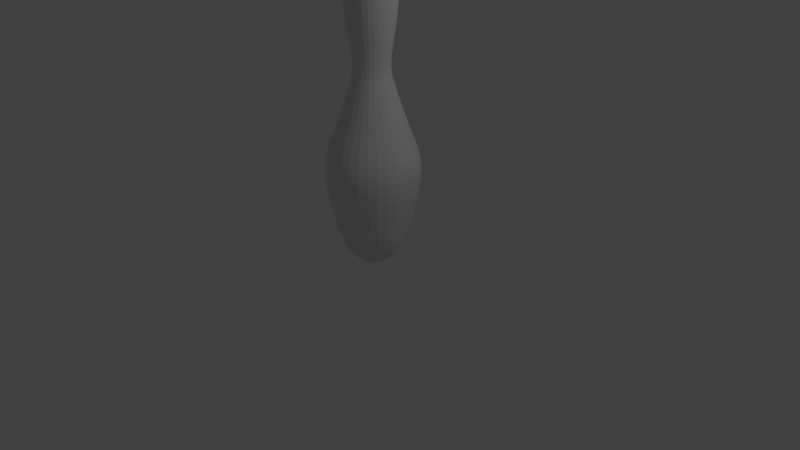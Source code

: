 # Source: Pin_Mesh.blend  (saved by Blender 2.79.0; exported with 4.5.12 LTS)
import bpy
from mathutils import Matrix  # noqa: F401  (used for matrix-valued properties, if any)

bpy.ops.wm.read_factory_settings(use_empty=True)
scene = bpy.context.scene
scene.name = 'Scene'

# ---- collections
col_collection_1 = bpy.data.collections.new('Collection 1'); scene.collection.children.link(col_collection_1)

# ---- world
world_world = bpy.data.worlds.new('World'); scene.world = world_world
world_world.color = (0.05088, 0.05088, 0.05088)
world_world.use_sun_shadow = False
world_world.sun_shadow_jitter_overblur = 0.0
world_world.cycles.sampling_method = 'MANUAL'

# ---- cameras
cam_camera = bpy.data.cameras.new('Camera')
cam_camera.clip_end = 100.0
cam_camera.lens = 35.0
cam_camera.sensor_width = 32.0
cam_camera.sensor_height = 18.0
cam_camera.ortho_scale = 7.314
cam_camera.dof.focus_distance = 0.0
cam_camera.dof.aperture_fstop = 128.0

# ---- lights
light_lamp = bpy.data.lights.new('Lamp', 'POINT')
light_lamp.transmission_factor = 0.0
light_lamp.cutoff_distance = 30.0
light_lamp.energy = 100.0
light_lamp.shadow_buffer_clip_start = 1.001
light_lamp.shadow_soft_size = 0.1
light_lamp.shadow_maximum_resolution = 0.006
light_lamp.use_absolute_resolution = True

# ---- meshes
me_cubeziercurve_004 = bpy.data.meshes.new('CUBezierCurve.004')
me_cubeziercurve_004.from_pydata([(9.686e-08, 2.143, -3.874e-07), (0.2198, 2.059, -3.576e-07), (0.2781, 1.963, -3.278e-07), (0.3092, 1.841, -3.278e-07), (0.3187, 1.699, -2.98e-07), (0.3118, 1.544, -2.682e-07), (0.2942, 1.383, -2.682e-07), (0.2712, 1.222, -2.384e-07), (0.2482, 1.069, -2.086e-07), (0.2307, 0.9302, -2.086e-07), (0.2241, 0.8123, -1.788e-07), (0.2339, 0.7221, -1.788e-07), (0.3024, 0.4827, -1.788e-07), (0.3665, 0.2862, -1.788e-07), (0.4248, 0.1246, -1.49e-07), (0.4762, -0.01011, -1.49e-07), (0.5193, -0.1259, -1.49e-07), (0.5529, -0.2308, -1.49e-07), (0.5758, -0.3328, -1.49e-07), (0.5867, -0.44, -1.49e-07), (0.5845, -0.5603, -1.192e-07), (0.5678, -0.7017, -1.192e-07), (0.5354, -0.8723, -1.192e-07), (0.486, -1.08, -1.192e-07), (0.4459, -1.225, -8.941e-08), (0.4061, -1.343, -8.941e-08), (0.3666, -1.438, -5.96e-08), (0.3271, -1.512, -2.98e-08), (0.2876, -1.567, 2.98e-08), (0.2479, -1.606, 5.96e-08), (0.208, -1.633, 8.941e-08), (9.686e-08, -1.657, 2.384e-07), (0.1261, 2.121, 0.0268), (0.215, 2.059, 0.04569), (0.272, 1.963, 0.05781), (0.3025, 1.841, 0.06429), (0.3117, 1.699, 0.06625), (0.305, 1.544, 0.06484), (0.2878, 1.383, 0.06117), (0.2652, 1.222, 0.05638), (0.2427, 1.069, 0.05159), (0.2256, 0.9302, 0.04796), (0.2192, 0.8123, 0.04659), (0.2288, 0.7221, 0.04862), (0.2958, 0.4827, 0.06288), (0.3585, 0.2862, 0.0762), (0.4155, 0.1246, 0.08832), (0.4657, -0.01011, 0.099), (0.5079, -0.1259, 0.108), (0.5408, -0.2308, 0.115), (0.5632, -0.3328, 0.1197), (0.5739, -0.44, 0.122), (0.5717, -0.5603, 0.1215), (0.5554, -0.7017, 0.118), (0.5237, -0.8723, 0.1113), (0.4754, -1.08, 0.1011), (0.4362, -1.225, 0.09271), (0.3973, -1.343, 0.08444), (0.3586, -1.438, 0.07621), (0.3199, -1.512, 0.06801), (0.2813, -1.567, 0.05979), (0.2425, -1.606, 0.05155), (0.2035, -1.633, 0.04325), (0.164, -1.648, 0.03487), (0.1241, -1.656, 0.02638), (0.08352, -1.658, 0.01775), (0.2008, 2.059, 0.08939), (0.254, 1.963, 0.1131), (0.2825, 1.841, 0.1258), (0.2911, 1.699, 0.1296), (0.2849, 1.544, 0.1268), (0.2688, 1.383, 0.1197), (0.2477, 1.222, 0.1103), (0.2267, 1.069, 0.1009), (0.2107, 0.9302, 0.09382), (0.2047, 0.8123, 0.09114), (0.2136, 0.7221, 0.09512), (0.2763, 0.4827, 0.123), (0.3348, 0.2862, 0.1491), (0.3881, 0.1246, 0.1728), (0.435, -0.01011, 0.1937), (0.4744, -0.1259, 0.2112), (0.5051, -0.2308, 0.2249), (0.526, -0.3328, 0.2342), (0.536, -0.44, 0.2387), (0.534, -0.5603, 0.2377), (0.5187, -0.7017, 0.2309), (0.4891, -0.8723, 0.2178), (0.444, -1.08, 0.1977), (0.4074, -1.225, 0.1814), (0.371, -1.343, 0.1652), (0.3349, -1.438, 0.1491), (0.2988, -1.512, 0.133), (0.2627, -1.567, 0.117), (0.2265, -1.606, 0.1008), (0.19, -1.633, 0.08461), (0.1043, 2.121, 0.07576), (0.1778, 2.059, 0.1292), (0.225, 1.963, 0.1634), (0.2502, 1.841, 0.1818), (0.2578, 1.699, 0.1873), (0.2523, 1.544, 0.1833), (0.238, 1.383, 0.1729), (0.2194, 1.222, 0.1594), (0.2008, 1.069, 0.1459), (0.1866, 0.9302, 0.1356), (0.1813, 0.8123, 0.1317), (0.1892, 0.7221, 0.1375), (0.2447, 0.4827, 0.1778), (0.2965, 0.2862, 0.2154), (0.3437, 0.1246, 0.2497), (0.3852, -0.01011, 0.2799), (0.4201, -0.1259, 0.3052), (0.4473, -0.2308, 0.325), (0.4658, -0.3328, 0.3384), (0.4747, -0.44, 0.3449), (0.4729, -0.5603, 0.3436), (0.4593, -0.7017, 0.3337), (0.4331, -0.8723, 0.3147), (0.3932, -1.08, 0.2857), (0.3608, -1.225, 0.2621), (0.3286, -1.343, 0.2387), (0.2966, -1.438, 0.2155), (0.2646, -1.512, 0.1923), (0.2327, -1.567, 0.169), (0.2006, -1.606, 0.1457), (0.1683, -1.633, 0.1223), (0.1357, -1.648, 0.09857), (0.1026, -1.656, 0.07457), (0.1471, 2.059, 0.1633), (0.1861, 1.963, 0.2066), (0.2069, 1.841, 0.2298), (0.2132, 1.699, 0.2368), (0.2087, 1.544, 0.2317), (0.1969, 1.383, 0.2186), (0.1814, 1.222, 0.2015), (0.1661, 1.069, 0.1844), (0.1543, 0.9302, 0.1714), (0.1499, 0.8123, 0.1665), (0.1565, 0.7221, 0.1738), (0.2024, 0.4827, 0.2247), (0.2452, 0.2862, 0.2724), (0.2843, 0.1246, 0.3157), (0.3186, -0.01011, 0.3539), (0.3475, -0.1259, 0.3859), (0.37, -0.2308, 0.4109), (0.3853, -0.3328, 0.4279), (0.3926, -0.44, 0.436), (0.3911, -0.5603, 0.4344), (0.3799, -0.7017, 0.4219), (0.3582, -0.8723, 0.3979), (0.3252, -1.08, 0.3612), (0.2984, -1.225, 0.3314), (0.2718, -1.343, 0.3018), (0.2453, -1.438, 0.2724), (0.2189, -1.512, 0.2431), (0.1924, -1.567, 0.2137), (0.1659, -1.606, 0.1843), (0.1392, -1.633, 0.1546), (0.05713, -1.658, 0.06345), (0.02886, -1.657, 0.03206), (0.06445, 2.121, 0.1116), (0.1099, 2.059, 0.1903), (0.139, 1.963, 0.2408), (0.1546, 1.841, 0.2678), (0.1593, 1.699, 0.276), (0.1559, 1.544, 0.2701), (0.1471, 1.383, 0.2548), (0.1356, 1.222, 0.2348), (0.1241, 1.069, 0.2149), (0.1153, 0.9302, 0.1998), (0.112, 0.8123, 0.1941), (0.1169, 0.7221, 0.2025), (0.1512, 0.4827, 0.2619), (0.1832, 0.2862, 0.3174), (0.2124, 0.1246, 0.3679), (0.2381, -0.01011, 0.4124), (0.2596, -0.1259, 0.4497), (0.2764, -0.2308, 0.4788), (0.2879, -0.3328, 0.4987), (0.2934, -0.44, 0.5081), (0.2922, -0.5603, 0.5062), (0.2839, -0.7017, 0.4917), (0.2677, -0.8723, 0.4637), (0.243, -1.08, 0.4209), (0.223, -1.225, 0.3862), (0.2031, -1.343, 0.3517), (0.1833, -1.438, 0.3175), (0.1635, -1.512, 0.2833), (0.1438, -1.567, 0.2491), (0.124, -1.606, 0.2147), (0.104, -1.633, 0.1802), (0.08385, -1.648, 0.1452), (0.06343, -1.656, 0.1099), (0.06791, 2.059, 0.209), (0.08593, 1.963, 0.2645), (0.09555, 1.841, 0.2941), (0.09847, 1.699, 0.3031), (0.09636, 1.544, 0.2966), (0.09091, 1.383, 0.2798), (0.08379, 1.222, 0.2579), (0.07669, 1.069, 0.236), (0.07128, 0.9302, 0.2194), (0.06924, 0.8123, 0.2131), (0.07227, 0.7221, 0.2224), (0.09346, 0.4827, 0.2876), (0.1133, 0.2862, 0.3486), (0.1313, 0.1246, 0.404), (0.1471, -0.01011, 0.4529), (0.1605, -0.1259, 0.4938), (0.1709, -0.2308, 0.5258), (0.1779, -0.3328, 0.5476), (0.1813, -0.44, 0.558), (0.1806, -0.5603, 0.5559), (0.1755, -0.7017, 0.54), (0.1654, -0.8723, 0.5092), (0.1502, -1.08, 0.4623), (0.1378, -1.225, 0.4241), (0.1255, -1.343, 0.3863), (0.1133, -1.438, 0.3486), (0.1011, -1.512, 0.3111), (0.08887, -1.567, 0.2735), (0.07662, -1.606, 0.2358), (0.06428, -1.633, 0.1978), (0.01347, 2.121, 0.1282), (0.02297, 2.059, 0.2186), (0.02907, 1.963, 0.2765), (0.03232, 1.841, 0.3075), (0.03331, 1.699, 0.3169), (0.0326, 1.544, 0.3101), (0.03075, 1.383, 0.2926), (0.02834, 1.222, 0.2697), (0.02594, 1.069, 0.2468), (0.02411, 0.9302, 0.2294), (0.02342, 0.8123, 0.2228), (0.02445, 0.7221, 0.2326), (0.03161, 0.4827, 0.3008), (0.03831, 0.2862, 0.3645), (0.04441, 0.1246, 0.4225), (0.04977, -0.01011, 0.4735), (0.05428, -0.1259, 0.5164), (0.05779, -0.2308, 0.5499), (0.06019, -0.3328, 0.5726), (0.06133, -0.44, 0.5835), (0.0611, -0.5603, 0.5813), (0.05935, -0.7017, 0.5647), (0.05596, -0.8723, 0.5324), (0.05081, -1.08, 0.4834), (0.04661, -1.225, 0.4435), (0.04245, -1.343, 0.4039), (0.03832, -1.438, 0.3646), (0.03419, -1.512, 0.3253), (0.03006, -1.567, 0.286), (0.02592, -1.606, 0.2466), (0.02174, -1.633, 0.2069), (0.01753, -1.648, 0.1668), (0.01326, -1.656, 0.1262), (0.008925, -1.658, 0.08491), (-0.02297, 2.059, 0.2186), (-0.02907, 1.963, 0.2765), (-0.03232, 1.841, 0.3075), (-0.03331, 1.699, 0.3169), (-0.0326, 1.544, 0.3101), (-0.03075, 1.383, 0.2926), (-0.02834, 1.222, 0.2697), (-0.02594, 1.069, 0.2468), (-0.02411, 0.9302, 0.2294), (-0.02342, 0.8123, 0.2228), (-0.02445, 0.7221, 0.2326), (-0.03161, 0.4827, 0.3008), (-0.03831, 0.2862, 0.3645), (-0.04441, 0.1246, 0.4225), (-0.04977, -0.01011, 0.4735), (-0.05428, -0.1259, 0.5164), (-0.05779, -0.2308, 0.5499), (-0.06019, -0.3328, 0.5726), (-0.06133, -0.44, 0.5835), (-0.0611, -0.5603, 0.5813), (-0.05935, -0.7017, 0.5647), (-0.05596, -0.8723, 0.5324), (-0.05081, -1.08, 0.4834), (-0.04661, -1.225, 0.4435), (-0.04245, -1.343, 0.4039), (-0.03832, -1.438, 0.3646), (-0.03419, -1.512, 0.3253), (-0.03006, -1.567, 0.286), (-0.02592, -1.606, 0.2466), (-0.02174, -1.633, 0.2069), (-0.03983, 2.121, 0.1226), (-0.06791, 2.059, 0.209), (-0.08593, 1.963, 0.2645), (-0.09555, 1.841, 0.2941), (-0.09847, 1.699, 0.3031), (-0.09636, 1.544, 0.2966), (-0.09091, 1.383, 0.2798), (-0.08379, 1.222, 0.2579), (-0.07669, 1.069, 0.236), (-0.07128, 0.9302, 0.2194), (-0.06924, 0.8123, 0.2131), (-0.07227, 0.7221, 0.2224), (-0.09346, 0.4827, 0.2876), (-0.1133, 0.2862, 0.3486), (-0.1313, 0.1246, 0.404), (-0.1471, -0.01011, 0.4529), (-0.1605, -0.1259, 0.4938), (-0.1709, -0.2308, 0.5258), (-0.1779, -0.3328, 0.5476), (-0.1813, -0.44, 0.558), (-0.1806, -0.5603, 0.5559), (-0.1755, -0.7017, 0.54), (-0.1654, -0.8723, 0.5092), (-0.1502, -1.08, 0.4623), (-0.1378, -1.225, 0.4241), (-0.1255, -1.343, 0.3863), (-0.1133, -1.438, 0.3486), (-0.1011, -1.512, 0.3111), (-0.08887, -1.567, 0.2735), (-0.07662, -1.606, 0.2358), (-0.06428, -1.633, 0.1978), (-0.05182, -1.648, 0.1595), (-0.0392, -1.656, 0.1207), (-0.01333, -1.657, 0.04102), (-0.1099, 2.059, 0.1903), (-0.139, 1.963, 0.2408), (-0.1546, 1.841, 0.2678), (-0.1593, 1.699, 0.276), (-0.1559, 1.544, 0.2701), (-0.1471, 1.383, 0.2548), (-0.1356, 1.222, 0.2348), (-0.1241, 1.069, 0.2149), (-0.1153, 0.9302, 0.1998), (-0.112, 0.8123, 0.1941), (-0.1169, 0.7221, 0.2025), (-0.1512, 0.4827, 0.2619), (-0.1832, 0.2862, 0.3174), (-0.2124, 0.1246, 0.3679), (-0.2381, -0.01011, 0.4124), (-0.2596, -0.1259, 0.4497), (-0.2764, -0.2308, 0.4788), (-0.2879, -0.3328, 0.4987), (-0.2934, -0.44, 0.5081), (-0.2922, -0.5603, 0.5062), (-0.2839, -0.7017, 0.4917), (-0.2677, -0.8723, 0.4637), (-0.243, -1.08, 0.4209), (-0.223, -1.225, 0.3862), (-0.2031, -1.343, 0.3517), (-0.1833, -1.438, 0.3175), (-0.1635, -1.512, 0.2833), (-0.1438, -1.567, 0.2491), (-0.124, -1.606, 0.2147), (-0.104, -1.633, 0.1802), (-0.04269, -1.658, 0.07394), (-0.08625, 2.121, 0.09579), (-0.1471, 2.059, 0.1633), (-0.1861, 1.963, 0.2066), (-0.2069, 1.841, 0.2298), (-0.2132, 1.699, 0.2368), (-0.2087, 1.544, 0.2317), (-0.1969, 1.383, 0.2186), (-0.1814, 1.222, 0.2015), (-0.1661, 1.069, 0.1844), (-0.1543, 0.9302, 0.1714), (-0.1499, 0.8123, 0.1665), (-0.1565, 0.7221, 0.1738), (-0.2024, 0.4827, 0.2247), (-0.2452, 0.2862, 0.2724), (-0.2843, 0.1246, 0.3157), (-0.3186, -0.01011, 0.3539), (-0.3475, -0.1259, 0.3859), (-0.37, -0.2308, 0.4109), (-0.3853, -0.3328, 0.4279), (-0.3926, -0.44, 0.436), (-0.3911, -0.5603, 0.4344), (-0.3799, -0.7017, 0.4219), (-0.3582, -0.8723, 0.3979), (-0.3252, -1.08, 0.3612), (-0.2984, -1.225, 0.3314), (-0.2718, -1.343, 0.3018), (-0.2453, -1.438, 0.2724), (-0.2189, -1.512, 0.2431), (-0.1924, -1.567, 0.2137), (-0.1659, -1.606, 0.1843), (-0.1392, -1.633, 0.1546), (-0.1122, -1.648, 0.1246), (-0.08489, -1.656, 0.09428), (-0.1778, 2.059, 0.1292), (-0.225, 1.963, 0.1634), (-0.2502, 1.841, 0.1818), (-0.2578, 1.699, 0.1873), (-0.2523, 1.544, 0.1833), (-0.238, 1.383, 0.1729), (-0.2194, 1.222, 0.1594), (-0.2008, 1.069, 0.1459), (-0.1866, 0.9302, 0.1356), (-0.1813, 0.8123, 0.1317), (-0.1892, 0.7221, 0.1375), (-0.2447, 0.4827, 0.1778), (-0.2965, 0.2862, 0.2154), (-0.3437, 0.1246, 0.2497), (-0.3852, -0.01011, 0.2799), (-0.4201, -0.1259, 0.3052), (-0.4473, -0.2308, 0.325), (-0.4658, -0.3328, 0.3384), (-0.4747, -0.44, 0.3449), (-0.4729, -0.5603, 0.3436), (-0.4593, -0.7017, 0.3337), (-0.4331, -0.8723, 0.3147), (-0.3932, -1.08, 0.2857), (-0.3608, -1.225, 0.2621), (-0.3286, -1.343, 0.2387), (-0.2966, -1.438, 0.2155), (-0.2646, -1.512, 0.1923), (-0.2327, -1.567, 0.169), (-0.2006, -1.606, 0.1457), (-0.1683, -1.633, 0.1223), (-0.1178, 2.121, 0.05243), (-0.2008, 2.059, 0.08939), (-0.254, 1.963, 0.1131), (-0.2825, 1.841, 0.1258), (-0.2911, 1.699, 0.1296), (-0.2849, 1.544, 0.1268), (-0.2688, 1.383, 0.1197), (-0.2477, 1.222, 0.1103), (-0.2267, 1.069, 0.1009), (-0.2107, 0.9302, 0.09382), (-0.2047, 0.8123, 0.09114), (-0.2136, 0.7221, 0.09512), (-0.2763, 0.4827, 0.123), (-0.3348, 0.2862, 0.1491), (-0.3881, 0.1246, 0.1728), (-0.435, -0.01011, 0.1937), (-0.4744, -0.1259, 0.2112), (-0.5051, -0.2308, 0.2249), (-0.526, -0.3328, 0.2342), (-0.536, -0.44, 0.2387), (-0.534, -0.5603, 0.2377), (-0.5187, -0.7017, 0.2309), (-0.4891, -0.8723, 0.2178), (-0.444, -1.08, 0.1977), (-0.4074, -1.225, 0.1814), (-0.371, -1.343, 0.1652), (-0.3349, -1.438, 0.1491), (-0.2988, -1.512, 0.133), (-0.2627, -1.567, 0.117), (-0.2265, -1.606, 0.1008), (-0.19, -1.633, 0.08461), (-0.1532, -1.648, 0.06821), (-0.1159, -1.656, 0.0516), (-0.078, -1.658, 0.03473), (-0.215, 2.059, 0.04569), (-0.272, 1.963, 0.05781), (-0.3025, 1.841, 0.06429), (-0.3117, 1.699, 0.06625), (-0.305, 1.544, 0.06484), (-0.2878, 1.383, 0.06117), (-0.2652, 1.222, 0.05638), (-0.2427, 1.069, 0.05159), (-0.2256, 0.9302, 0.04796), (-0.2192, 0.8123, 0.04659), (-0.2288, 0.7221, 0.04862), (-0.2958, 0.4827, 0.06288), (-0.3585, 0.2862, 0.0762), (-0.4155, 0.1246, 0.08833), (-0.4657, -0.01011, 0.099), (-0.5079, -0.1259, 0.108), (-0.5408, -0.2308, 0.115), (-0.5632, -0.3328, 0.1197), (-0.5739, -0.44, 0.122), (-0.5717, -0.5603, 0.1215), (-0.5554, -0.7017, 0.118), (-0.5237, -0.8723, 0.1113), (-0.4754, -1.08, 0.1011), (-0.4362, -1.225, 0.09271), (-0.3973, -1.343, 0.08444), (-0.3586, -1.438, 0.07621), (-0.3199, -1.512, 0.06801), (-0.2813, -1.567, 0.05979), (-0.2425, -1.606, 0.05155), (-0.2035, -1.633, 0.04325), (-0.04219, -1.657, 0.008969), (-0.1289, 2.121, -4.172e-07), (-0.2198, 2.059, -3.576e-07), (-0.2781, 1.963, -3.576e-07), (-0.3092, 1.841, -4.172e-07), (-0.3187, 1.699, -3.576e-07), (-0.3118, 1.544, -4.47e-07), (-0.2942, 1.383, -2.98e-07), (-0.2712, 1.222, -2.384e-07), (-0.2482, 1.069, -2.086e-07), (-0.2307, 0.9302, -2.384e-07), (-0.2241, 0.8123, -2.086e-07), (-0.2339, 0.7221, -2.086e-07), (-0.3024, 0.4827, -5.96e-08), (-0.3665, 0.2862, -2.98e-08), (-0.4248, 0.1246, -2.98e-08), (-0.4762, -0.01011, 5.96e-08), (-0.5193, -0.1259, 5.96e-08), (-0.5529, -0.2308, 5.96e-08), (-0.5758, -0.3328, 2.384e-07), (-0.5867, -0.44, 2.98e-07), (-0.5845, -0.5603, 2.682e-07), (-0.5678, -0.7017, 2.98e-07), (-0.5354, -0.8723, 3.278e-07), (-0.486, -1.08, 3.874e-07), (-0.4459, -1.225, 3.874e-07), (-0.4061, -1.343, 3.874e-07), (-0.3666, -1.438, 4.47e-07), (-0.3271, -1.512, 3.874e-07), (-0.2876, -1.567, 4.172e-07), (-0.2479, -1.606, 3.874e-07), (-0.208, -1.633, 3.576e-07), (-0.1677, -1.648, 2.98e-07), (-0.1269, -1.656, 2.682e-07), (-0.215, 2.059, -0.04569), (-0.272, 1.963, -0.05781), (-0.3025, 1.841, -0.06429), (-0.3117, 1.699, -0.06625), (-0.305, 1.544, -0.06484), (-0.2878, 1.383, -0.06117), (-0.2652, 1.222, -0.05638), (-0.2427, 1.069, -0.0516), (-0.2256, 0.9302, -0.04796), (-0.2192, 0.8123, -0.04659), (-0.2288, 0.7221, -0.04862), (-0.2958, 0.4827, -0.06288), (-0.3585, 0.2862, -0.0762), (-0.4155, 0.1246, -0.08833), (-0.4658, -0.01011, -0.099), (-0.5079, -0.1259, -0.108), (-0.5408, -0.2308, -0.115), (-0.5632, -0.3328, -0.1197), (-0.5739, -0.44, -0.122), (-0.5717, -0.5603, -0.1215), (-0.5554, -0.7017, -0.118), (-0.5237, -0.8723, -0.1113), (-0.4754, -1.08, -0.1011), (-0.4362, -1.225, -0.09271), (-0.3973, -1.343, -0.08444), (-0.3586, -1.438, -0.07621), (-0.3199, -1.512, -0.06801), (-0.2813, -1.567, -0.05979), (-0.2425, -1.606, -0.05155), (-0.2035, -1.633, -0.04325), (-0.08352, -1.658, -0.01775), (-0.1178, 2.121, -0.05243), (-0.2008, 2.059, -0.08939), (-0.254, 1.963, -0.1131), (-0.2825, 1.841, -0.1258), (-0.2911, 1.699, -0.1296), (-0.2849, 1.544, -0.1268), (-0.2688, 1.383, -0.1197), (-0.2477, 1.222, -0.1103), (-0.2267, 1.069, -0.1009), (-0.2107, 0.9302, -0.09382), (-0.2047, 0.8123, -0.09114), (-0.2136, 0.7221, -0.09512), (-0.2763, 0.4827, -0.123), (-0.3348, 0.2862, -0.1491), (-0.3881, 0.1246, -0.1728), (-0.435, -0.01011, -0.1937), (-0.4744, -0.1259, -0.2112), (-0.5051, -0.2308, -0.2249), (-0.526, -0.3328, -0.2342), (-0.536, -0.44, -0.2387), (-0.534, -0.5603, -0.2377), (-0.5187, -0.7017, -0.2309), (-0.4891, -0.8723, -0.2178), (-0.444, -1.08, -0.1977), (-0.4074, -1.225, -0.1814), (-0.371, -1.343, -0.1652), (-0.3349, -1.438, -0.1491), (-0.2988, -1.512, -0.133), (-0.2627, -1.567, -0.117), (-0.2265, -1.606, -0.1008), (-0.19, -1.633, -0.08461), (-0.1532, -1.648, -0.06821), (-0.1159, -1.656, -0.0516), (-0.1778, 2.059, -0.1292), (-0.225, 1.963, -0.1634), (-0.2502, 1.841, -0.1818), (-0.2578, 1.699, -0.1873), (-0.2523, 1.544, -0.1833), (-0.238, 1.383, -0.1729), (-0.2194, 1.222, -0.1594), (-0.2008, 1.069, -0.1459), (-0.1866, 0.9302, -0.1356), (-0.1813, 0.8123, -0.1317), (-0.1892, 0.7221, -0.1375), (-0.2447, 0.4827, -0.1778), (-0.2965, 0.2862, -0.2154), (-0.3437, 0.1246, -0.2497), (-0.3852, -0.01011, -0.2799), (-0.4201, -0.1259, -0.3052), (-0.4473, -0.2308, -0.325), (-0.4658, -0.3328, -0.3384), (-0.4747, -0.44, -0.3449), (-0.4729, -0.5603, -0.3436), (-0.4593, -0.7017, -0.3337), (-0.4331, -0.8723, -0.3147), (-0.3932, -1.08, -0.2857), (-0.3608, -1.225, -0.2621), (-0.3286, -1.343, -0.2387), (-0.2966, -1.438, -0.2155), (-0.2646, -1.512, -0.1923), (-0.2327, -1.567, -0.169), (-0.2006, -1.606, -0.1457), (-0.1683, -1.633, -0.1223), (-0.08625, 2.121, -0.09579), (-0.1471, 2.059, -0.1633), (-0.1861, 1.963, -0.2066), (-0.2069, 1.841, -0.2298), (-0.2132, 1.699, -0.2368), (-0.2087, 1.544, -0.2317), (-0.1969, 1.383, -0.2186), (-0.1814, 1.222, -0.2015), (-0.1661, 1.069, -0.1844), (-0.1543, 0.9302, -0.1714), (-0.1499, 0.8123, -0.1665), (-0.1565, 0.7221, -0.1738), (-0.2024, 0.4827, -0.2247), (-0.2452, 0.2862, -0.2724), (-0.2843, 0.1246, -0.3157), (-0.3186, -0.01011, -0.3539), (-0.3475, -0.1259, -0.3859), (-0.37, -0.2308, -0.4109), (-0.3853, -0.3328, -0.4279), (-0.3926, -0.44, -0.436), (-0.3911, -0.5603, -0.4344), (-0.3799, -0.7017, -0.4219), (-0.3582, -0.8723, -0.3979), (-0.3252, -1.08, -0.3612), (-0.2984, -1.225, -0.3314), (-0.2718, -1.343, -0.3018), (-0.2453, -1.438, -0.2724), (-0.2189, -1.512, -0.2431), (-0.1924, -1.567, -0.2137), (-0.1659, -1.606, -0.1843), (-0.1392, -1.633, -0.1546), (-0.1122, -1.648, -0.1246), (-0.08489, -1.656, -0.09428), (-0.05713, -1.658, -0.06345), (-0.02886, -1.657, -0.03206), (-0.1099, 2.059, -0.1903), (-0.139, 1.963, -0.2408), (-0.1546, 1.841, -0.2678), (-0.1593, 1.699, -0.276), (-0.1559, 1.544, -0.2701), (-0.1471, 1.383, -0.2548), (-0.1356, 1.222, -0.2348), (-0.1241, 1.069, -0.2149), (-0.1153, 0.9302, -0.1998), (-0.112, 0.8123, -0.1941), (-0.1169, 0.7221, -0.2025), (-0.1512, 0.4827, -0.2619), (-0.1832, 0.2862, -0.3174), (-0.2124, 0.1246, -0.3679), (-0.2381, -0.01011, -0.4124), (-0.2596, -0.1259, -0.4497), (-0.2764, -0.2308, -0.4788), (-0.2879, -0.3328, -0.4987), (-0.2934, -0.44, -0.5081), (-0.2922, -0.5603, -0.5062), (-0.2839, -0.7017, -0.4917), (-0.2677, -0.8723, -0.4637), (-0.243, -1.08, -0.4209), (-0.223, -1.225, -0.3862), (-0.2031, -1.343, -0.3517), (-0.1833, -1.438, -0.3175), (-0.1635, -1.512, -0.2833), (-0.1438, -1.567, -0.2491), (-0.124, -1.606, -0.2147), (-0.104, -1.633, -0.1802), (-0.03983, 2.121, -0.1226), (-0.06791, 2.059, -0.209), (-0.08593, 1.963, -0.2645), (-0.09555, 1.841, -0.2941), (-0.09847, 1.699, -0.3031), (-0.09636, 1.544, -0.2966), (-0.09091, 1.383, -0.2798), (-0.08379, 1.222, -0.2579), (-0.07669, 1.069, -0.236), (-0.07128, 0.9302, -0.2194), (-0.06924, 0.8123, -0.2131), (-0.07227, 0.7221, -0.2224), (-0.09346, 0.4827, -0.2876), (-0.1133, 0.2862, -0.3486), (-0.1313, 0.1246, -0.404), (-0.1471, -0.01011, -0.4529), (-0.1605, -0.1259, -0.4938), (-0.1709, -0.2308, -0.5258), (-0.1779, -0.3328, -0.5476), (-0.1813, -0.44, -0.558), (-0.1806, -0.5603, -0.5559), (-0.1755, -0.7017, -0.54), (-0.1654, -0.8723, -0.5092), (-0.1502, -1.08, -0.4623), (-0.1378, -1.225, -0.4241), (-0.1255, -1.343, -0.3863), (-0.1133, -1.438, -0.3486), (-0.1011, -1.512, -0.3111), (-0.08887, -1.567, -0.2735), (-0.07662, -1.606, -0.2358), (-0.06428, -1.633, -0.1978), (-0.05182, -1.648, -0.1595), (-0.0392, -1.656, -0.1207), (-0.02297, 2.059, -0.2186), (-0.02907, 1.963, -0.2765), (-0.03232, 1.841, -0.3075), (-0.03331, 1.699, -0.3169), (-0.0326, 1.544, -0.3101), (-0.03075, 1.383, -0.2926), (-0.02834, 1.222, -0.2697), (-0.02594, 1.069, -0.2468), (-0.02411, 0.9302, -0.2294), (-0.02342, 0.8123, -0.2228), (-0.02445, 0.7221, -0.2326), (-0.03161, 0.4827, -0.3008), (-0.03831, 0.2862, -0.3645), (-0.04441, 0.1246, -0.4225), (-0.04977, -0.01011, -0.4735), (-0.05428, -0.1259, -0.5164), (-0.05779, -0.2308, -0.5499), (-0.06019, -0.3328, -0.5726), (-0.06133, -0.44, -0.5835), (-0.0611, -0.5603, -0.5813), (-0.05935, -0.7017, -0.5647), (-0.05596, -0.8723, -0.5324), (-0.05081, -1.08, -0.4834), (-0.04661, -1.225, -0.4435), (-0.04245, -1.343, -0.4039), (-0.03832, -1.438, -0.3646), (-0.03419, -1.512, -0.3253), (-0.03006, -1.567, -0.286), (-0.02592, -1.606, -0.2466), (-0.02174, -1.633, -0.2069), (-0.008925, -1.658, -0.08491), (0.01347, 2.121, -0.1282), (0.02297, 2.059, -0.2186), (0.02907, 1.963, -0.2765), (0.03232, 1.841, -0.3075), (0.03331, 1.699, -0.3169), (0.0326, 1.544, -0.3101), (0.03075, 1.383, -0.2926), (0.02834, 1.222, -0.2697), (0.02594, 1.069, -0.2468), (0.02411, 0.9302, -0.2294), (0.02342, 0.8123, -0.2228), (0.02445, 0.7221, -0.2326), (0.03161, 0.4827, -0.3008), (0.03831, 0.2862, -0.3645), (0.04441, 0.1246, -0.4225), (0.04977, -0.01011, -0.4735), (0.05428, -0.1259, -0.5164), (0.05779, -0.2308, -0.5499), (0.06019, -0.3328, -0.5726), (0.06133, -0.44, -0.5835), (0.0611, -0.5603, -0.5813), (0.05935, -0.7017, -0.5647), (0.05596, -0.8723, -0.5324), (0.05081, -1.08, -0.4834), (0.04661, -1.225, -0.4435), (0.04245, -1.343, -0.4039), (0.03832, -1.438, -0.3646), (0.03419, -1.512, -0.3253), (0.03006, -1.567, -0.286), (0.02592, -1.606, -0.2466), (0.02174, -1.633, -0.2069), (0.01753, -1.648, -0.1668), (0.01326, -1.656, -0.1262), (0.06791, 2.059, -0.209), (0.08593, 1.963, -0.2645), (0.09555, 1.841, -0.2941), (0.09847, 1.699, -0.3031), (0.09636, 1.544, -0.2966), (0.09091, 1.383, -0.2798), (0.08379, 1.222, -0.2579), (0.07669, 1.069, -0.236), (0.07128, 0.9302, -0.2194), (0.06924, 0.8123, -0.2131), (0.07227, 0.7221, -0.2224), (0.09346, 0.4827, -0.2876), (0.1133, 0.2862, -0.3486), (0.1313, 0.1246, -0.404), (0.1471, -0.01011, -0.4529), (0.1605, -0.1259, -0.4938), (0.1709, -0.2308, -0.5258), (0.1779, -0.3328, -0.5476), (0.1813, -0.44, -0.558), (0.1806, -0.5603, -0.5559), (0.1755, -0.7017, -0.54), (0.1654, -0.8723, -0.5092), (0.1502, -1.08, -0.4623), (0.1378, -1.225, -0.4241), (0.1255, -1.343, -0.3863), (0.1133, -1.438, -0.3486), (0.1011, -1.512, -0.3111), (0.08887, -1.567, -0.2735), (0.07662, -1.606, -0.2358), (0.06428, -1.633, -0.1978), (0.01333, -1.657, -0.04102), (0.06445, 2.121, -0.1116), (0.1099, 2.059, -0.1903), (0.139, 1.963, -0.2408), (0.1546, 1.841, -0.2678), (0.1593, 1.699, -0.276), (0.1559, 1.544, -0.2701), (0.1471, 1.383, -0.2548), (0.1356, 1.222, -0.2348), (0.1241, 1.069, -0.2149), (0.1153, 0.9302, -0.1998), (0.112, 0.8123, -0.1941), (0.1169, 0.7221, -0.2025), (0.1512, 0.4827, -0.2619), (0.1832, 0.2862, -0.3174), (0.2124, 0.1246, -0.3679), (0.2381, -0.01011, -0.4124), (0.2596, -0.1259, -0.4497), (0.2764, -0.2308, -0.4788), (0.2879, -0.3328, -0.4987), (0.2934, -0.44, -0.5081), (0.2922, -0.5603, -0.5062), (0.2839, -0.7017, -0.4917), (0.2677, -0.8723, -0.4637), (0.243, -1.08, -0.4209), (0.223, -1.225, -0.3862), (0.2031, -1.343, -0.3517), (0.1833, -1.438, -0.3175), (0.1635, -1.512, -0.2833), (0.1438, -1.567, -0.2491), (0.124, -1.606, -0.2147), (0.104, -1.633, -0.1802), (0.08385, -1.648, -0.1452), (0.06343, -1.656, -0.1099), (0.04269, -1.658, -0.07394), (0.1471, 2.059, -0.1633), (0.1861, 1.963, -0.2066), (0.2069, 1.841, -0.2298), (0.2132, 1.699, -0.2368), (0.2087, 1.544, -0.2317), (0.1969, 1.383, -0.2186), (0.1814, 1.222, -0.2015), (0.1661, 1.069, -0.1844), (0.1543, 0.9302, -0.1714), (0.1499, 0.8123, -0.1665), (0.1565, 0.7221, -0.1738), (0.2024, 0.4827, -0.2247), (0.2452, 0.2862, -0.2724), (0.2843, 0.1246, -0.3157), (0.3186, -0.01011, -0.3539), (0.3475, -0.1259, -0.3859), (0.37, -0.2308, -0.4109), (0.3853, -0.3328, -0.4279), (0.3926, -0.44, -0.436), (0.3911, -0.5603, -0.4344), (0.3799, -0.7017, -0.4219), (0.3582, -0.8723, -0.3979), (0.3252, -1.08, -0.3612), (0.2984, -1.225, -0.3314), (0.2718, -1.343, -0.3018), (0.2453, -1.438, -0.2724), (0.2189, -1.512, -0.2431), (0.1924, -1.567, -0.2137), (0.1659, -1.606, -0.1843), (0.1392, -1.633, -0.1546), (0.1043, 2.121, -0.07577), (0.1778, 2.059, -0.1292), (0.225, 1.963, -0.1634), (0.2502, 1.841, -0.1818), (0.2578, 1.699, -0.1873), (0.2523, 1.544, -0.1833), (0.238, 1.383, -0.1729), (0.2194, 1.222, -0.1594), (0.2008, 1.069, -0.1459), (0.1866, 0.9302, -0.1356), (0.1813, 0.8123, -0.1317), (0.1892, 0.7221, -0.1375), (0.2447, 0.4827, -0.1778), (0.2965, 0.2862, -0.2154), (0.3437, 0.1246, -0.2497), (0.3852, -0.01011, -0.2799), (0.4201, -0.1259, -0.3052), (0.4473, -0.2308, -0.325), (0.4658, -0.3328, -0.3384), (0.4747, -0.44, -0.3449), (0.4729, -0.5603, -0.3436), (0.4593, -0.7017, -0.3337), (0.4331, -0.8723, -0.3147), (0.3932, -1.08, -0.2857), (0.3608, -1.225, -0.2621), (0.3286, -1.343, -0.2387), (0.2966, -1.438, -0.2155), (0.2646, -1.512, -0.1923), (0.2327, -1.567, -0.169), (0.2006, -1.606, -0.1457), (0.1683, -1.633, -0.1223), (0.1357, -1.648, -0.09857), (0.1026, -1.656, -0.07457), (0.2008, 2.059, -0.08939), (0.254, 1.963, -0.1131), (0.2825, 1.841, -0.1258), (0.2911, 1.699, -0.1296), (0.2849, 1.544, -0.1268), (0.2688, 1.383, -0.1197), (0.2477, 1.222, -0.1103), (0.2267, 1.069, -0.1009), (0.2107, 0.9302, -0.09382), (0.2047, 0.8123, -0.09114), (0.2136, 0.7221, -0.09512), (0.2763, 0.4827, -0.123), (0.3348, 0.2862, -0.1491), (0.3881, 0.1246, -0.1728), (0.435, -0.01011, -0.1937), (0.4744, -0.1259, -0.2112), (0.5051, -0.2308, -0.2249), (0.526, -0.3328, -0.2342), (0.536, -0.44, -0.2387), (0.534, -0.5603, -0.2377), (0.5187, -0.7017, -0.2309), (0.4891, -0.8723, -0.2178), (0.444, -1.08, -0.1977), (0.4074, -1.225, -0.1814), (0.371, -1.343, -0.1652), (0.3349, -1.438, -0.1491), (0.2988, -1.512, -0.133), (0.2627, -1.567, -0.117), (0.2265, -1.606, -0.1008), (0.19, -1.633, -0.08461), (0.078, -1.658, -0.03473), (0.1261, 2.121, -0.0268), (0.215, 2.059, -0.04569), (0.272, 1.963, -0.05781), (0.3025, 1.841, -0.06429), (0.3117, 1.699, -0.06625), (0.305, 1.544, -0.06484), (0.2878, 1.383, -0.06117), (0.2652, 1.222, -0.05638), (0.2427, 1.069, -0.0516), (0.2256, 0.9302, -0.04796), (0.2192, 0.8123, -0.04659), (0.2288, 0.7221, -0.04862), (0.2958, 0.4827, -0.06288), (0.3585, 0.2862, -0.0762), (0.4155, 0.1246, -0.08833), (0.4658, -0.01011, -0.099), (0.5079, -0.1259, -0.108), (0.5408, -0.2308, -0.115), (0.5632, -0.3328, -0.1197), (0.5739, -0.44, -0.122), (0.5717, -0.5603, -0.1215), (0.5554, -0.7017, -0.118), (0.5237, -0.8723, -0.1113), (0.4754, -1.08, -0.1011), (0.4362, -1.225, -0.09271), (0.3973, -1.343, -0.08444), (0.3586, -1.438, -0.07621), (0.3199, -1.512, -0.06801), (0.2813, -1.567, -0.05979), (0.2425, -1.606, -0.05155), (0.2035, -1.633, -0.04325), (0.164, -1.648, -0.03487), (0.1241, -1.656, -0.02638), (0.04219, -1.657, -0.008968)], [], [(19, 51, 52, 20), (6, 38, 39, 7), (928, 65, 962), (20, 52, 53, 21), (7, 39, 40, 8), (21, 53, 54, 22), (8, 40, 41, 9), (22, 54, 55, 23), (9, 41, 42, 10), (23, 55, 56, 24), (10, 42, 43, 11), (24, 56, 57, 25), (11, 43, 44, 12), (25, 57, 58, 26), (12, 44, 45, 13), (0, 32, 929), (26, 58, 59, 27), (13, 45, 46, 14), (929, 32, 33, 1), (27, 59, 60, 28), (14, 46, 47, 15), (1, 33, 34, 2), (28, 60, 61, 29), (15, 47, 48, 16), (2, 34, 35, 3), (29, 61, 62, 30), (16, 48, 49, 17), (3, 35, 36, 4), (30, 62, 63, 960), (17, 49, 50, 18), (4, 36, 37, 5), (960, 63, 64, 961), (18, 50, 51, 19), (5, 37, 38, 6), (961, 64, 65, 928), (42, 75, 76, 43), (56, 89, 90, 57), (43, 76, 77, 44), (57, 90, 91, 58), (44, 77, 78, 45), (58, 91, 92, 59), (45, 78, 79, 46), (32, 66, 33), (59, 92, 93, 60), (46, 79, 80, 47), (33, 66, 67, 34), (60, 93, 94, 61), (47, 80, 81, 48), (34, 67, 68, 35), (61, 94, 95, 62), (48, 81, 82, 49), (35, 68, 69, 36), (62, 95, 63), (49, 82, 83, 50), (36, 69, 70, 37), (50, 83, 84, 51), (37, 70, 71, 38), (51, 84, 85, 52), (38, 71, 72, 39), (52, 85, 86, 53), (39, 72, 73, 40), (53, 86, 87, 54), (40, 73, 74, 41), (54, 87, 88, 55), (41, 74, 75, 42), (55, 88, 89, 56), (69, 100, 101, 70), (63, 127, 128, 64), (83, 114, 115, 84), (70, 101, 102, 71), (64, 128, 65), (84, 115, 116, 85), (71, 102, 103, 72), (85, 116, 117, 86), (72, 103, 104, 73), (86, 117, 118, 87), (73, 104, 105, 74), (87, 118, 119, 88), (74, 105, 106, 75), (88, 119, 120, 89), (75, 106, 107, 76), (89, 120, 121, 90), (76, 107, 108, 77), (90, 121, 122, 91), (77, 108, 109, 78), (0, 96, 32), (91, 122, 123, 92), (78, 109, 110, 79), (32, 96, 97, 66), (92, 123, 124, 93), (79, 110, 111, 80), (66, 97, 98, 67), (93, 124, 125, 94), (80, 111, 112, 81), (67, 98, 99, 68), (94, 125, 126, 95), (81, 112, 113, 82), (68, 99, 100, 69), (95, 126, 127, 63), (82, 113, 114, 83), (121, 153, 154, 122), (108, 140, 141, 109), (0, 161, 96), (122, 154, 155, 123), (109, 141, 142, 110), (96, 161, 129, 97), (123, 155, 156, 124), (110, 142, 143, 111), (97, 129, 130, 98), (124, 156, 157, 125), (111, 143, 144, 112), (98, 130, 131, 99), (125, 157, 158, 126), (112, 144, 145, 113), (99, 131, 132, 100), (126, 158, 192, 127), (113, 145, 146, 114), (100, 132, 133, 101), (127, 192, 193, 128), (114, 146, 147, 115), (101, 133, 134, 102), (128, 193, 159, 65), (115, 147, 148, 116), (102, 134, 135, 103), (65, 159, 160, 962), (116, 148, 149, 117), (103, 135, 136, 104), (962, 160, 31), (117, 149, 150, 118), (104, 136, 137, 105), (118, 150, 151, 119), (105, 137, 138, 106), (119, 151, 152, 120), (106, 138, 139, 107), (120, 152, 153, 121), (107, 139, 140, 108), (193, 257, 159), (147, 180, 181, 148), (134, 167, 168, 135), (159, 257, 321, 160), (148, 181, 182, 149), (135, 168, 169, 136), (160, 321, 31), (149, 182, 183, 150), (136, 169, 170, 137), (150, 183, 184, 151), (137, 170, 171, 138), (151, 184, 185, 152), (138, 171, 172, 139), (152, 185, 186, 153), (139, 172, 173, 140), (153, 186, 187, 154), (140, 173, 174, 141), (154, 187, 188, 155), (141, 174, 175, 142), (161, 162, 129), (155, 188, 189, 156), (142, 175, 176, 143), (129, 162, 163, 130), (156, 189, 190, 157), (143, 176, 177, 144), (130, 163, 164, 131), (157, 190, 191, 158), (144, 177, 178, 145), (131, 164, 165, 132), (158, 191, 192), (145, 178, 179, 146), (132, 165, 166, 133), (146, 179, 180, 147), (133, 166, 167, 134), (187, 219, 220, 188), (174, 206, 207, 175), (161, 224, 194, 162), (188, 220, 221, 189), (175, 207, 208, 176), (162, 194, 195, 163), (189, 221, 222, 190), (176, 208, 209, 177), (163, 195, 196, 164), (190, 222, 223, 191), (177, 209, 210, 178), (164, 196, 197, 165), (191, 223, 255, 192), (178, 210, 211, 179), (165, 197, 198, 166), (192, 255, 256, 193), (179, 211, 212, 180), (166, 198, 199, 167), (193, 256, 257), (180, 212, 213, 181), (167, 199, 200, 168), (181, 213, 214, 182), (168, 200, 201, 169), (182, 214, 215, 183), (169, 201, 202, 170), (183, 215, 216, 184), (170, 202, 203, 171), (184, 216, 217, 185), (171, 203, 204, 172), (185, 217, 218, 186), (172, 204, 205, 173), (186, 218, 219, 187), (173, 205, 206, 174), (0, 224, 161), (213, 244, 245, 214), (200, 231, 232, 201), (214, 245, 246, 215), (201, 232, 233, 202), (215, 246, 247, 216), (202, 233, 234, 203), (216, 247, 248, 217), (203, 234, 235, 204), (217, 248, 249, 218), (204, 235, 236, 205), (218, 249, 250, 219), (205, 236, 237, 206), (219, 250, 251, 220), (206, 237, 238, 207), (224, 225, 194), (220, 251, 252, 221), (207, 238, 239, 208), (194, 225, 226, 195), (221, 252, 253, 222), (208, 239, 240, 209), (195, 226, 227, 196), (222, 253, 254, 223), (209, 240, 241, 210), (196, 227, 228, 197), (223, 254, 255), (210, 241, 242, 211), (197, 228, 229, 198), (211, 242, 243, 212), (198, 229, 230, 199), (212, 243, 244, 213), (199, 230, 231, 200), (238, 271, 272, 239), (225, 258, 259, 226), (252, 285, 286, 253), (239, 272, 273, 240), (226, 259, 260, 227), (253, 286, 287, 254), (240, 273, 274, 241), (227, 260, 261, 228), (254, 287, 319, 255), (241, 274, 275, 242), (228, 261, 262, 229), (255, 319, 320, 256), (242, 275, 276, 243), (229, 262, 263, 230), (256, 320, 352, 257), (243, 276, 277, 244), (230, 263, 264, 231), (257, 352, 321), (244, 277, 278, 245), (231, 264, 265, 232), (245, 278, 279, 246), (232, 265, 266, 233), (246, 279, 280, 247), (233, 266, 267, 234), (247, 280, 281, 248), (234, 267, 268, 235), (248, 281, 282, 249), (235, 268, 269, 236), (249, 282, 283, 250), (236, 269, 270, 237), (0, 288, 224), (250, 283, 284, 251), (237, 270, 271, 238), (224, 288, 258, 225), (251, 284, 285, 252), (265, 296, 297, 266), (279, 310, 311, 280), (266, 297, 298, 267), (280, 311, 312, 281), (267, 298, 299, 268), (281, 312, 313, 282), (268, 299, 300, 269), (282, 313, 314, 283), (269, 300, 301, 270), (283, 314, 315, 284), (270, 301, 302, 271), (288, 289, 258), (284, 315, 316, 285), (271, 302, 303, 272), (258, 289, 290, 259), (285, 316, 317, 286), (272, 303, 304, 273), (259, 290, 291, 260), (286, 317, 318, 287), (273, 304, 305, 274), (260, 291, 292, 261), (287, 318, 319), (274, 305, 306, 275), (261, 292, 293, 262), (275, 306, 307, 276), (262, 293, 294, 263), (276, 307, 308, 277), (263, 294, 295, 264), (277, 308, 309, 278), (264, 295, 296, 265), (278, 309, 310, 279), (290, 323, 324, 291), (317, 350, 351, 318), (304, 337, 338, 305), (291, 324, 325, 292), (318, 351, 384, 319), (305, 338, 339, 306), (292, 325, 326, 293), (319, 384, 385, 320), (306, 339, 340, 307), (293, 326, 327, 294), (320, 385, 352), (307, 340, 341, 308), (294, 327, 328, 295), (352, 480, 321), (308, 341, 342, 309), (295, 328, 329, 296), (321, 480, 31), (309, 342, 343, 310), (296, 329, 330, 297), (310, 343, 344, 311), (297, 330, 331, 298), (311, 344, 345, 312), (298, 331, 332, 299), (312, 345, 346, 313), (299, 332, 333, 300), (313, 346, 347, 314), (300, 333, 334, 301), (0, 353, 288), (314, 347, 348, 315), (301, 334, 335, 302), (288, 353, 322, 289), (315, 348, 349, 316), (302, 335, 336, 303), (289, 322, 323, 290), (316, 349, 350, 317), (303, 336, 337, 304), (344, 376, 377, 345), (331, 363, 364, 332), (345, 377, 378, 346), (332, 364, 365, 333), (346, 378, 379, 347), (333, 365, 366, 334), (347, 379, 380, 348), (334, 366, 367, 335), (353, 354, 322), (348, 380, 381, 349), (335, 367, 368, 336), (322, 354, 355, 323), (349, 381, 382, 350), (336, 368, 369, 337), (323, 355, 356, 324), (350, 382, 383, 351), (337, 369, 370, 338), (324, 356, 357, 325), (351, 383, 384), (338, 370, 371, 339), (325, 357, 358, 326), (339, 371, 372, 340), (326, 358, 359, 327), (385, 449, 352), (340, 372, 373, 341), (327, 359, 360, 328), (352, 449, 480), (341, 373, 374, 342), (328, 360, 361, 329), (342, 374, 375, 343), (329, 361, 362, 330), (343, 375, 376, 344), (330, 362, 363, 331), (370, 402, 403, 371), (357, 389, 390, 358), (384, 447, 448, 385), (371, 403, 404, 372), (358, 390, 391, 359), (385, 448, 449), (372, 404, 405, 373), (359, 391, 392, 360), (373, 405, 406, 374), (360, 392, 393, 361), (374, 406, 407, 375), (361, 393, 394, 362), (375, 407, 408, 376), (362, 394, 395, 363), (376, 408, 409, 377), (363, 395, 396, 364), (377, 409, 410, 378), (364, 396, 397, 365), (378, 410, 411, 379), (365, 397, 398, 366), (0, 416, 353), (379, 411, 412, 380), (366, 398, 399, 367), (353, 416, 386, 354), (380, 412, 413, 381), (367, 399, 400, 368), (354, 386, 387, 355), (381, 413, 414, 382), (368, 400, 401, 369), (355, 387, 388, 356), (382, 414, 415, 383), (369, 401, 402, 370), (356, 388, 389, 357), (383, 415, 447, 384), (396, 427, 428, 397), (410, 441, 442, 411), (397, 428, 429, 398), (411, 442, 443, 412), (398, 429, 430, 399), (416, 417, 386), (412, 443, 444, 413), (399, 430, 431, 400), (386, 417, 418, 387), (413, 444, 445, 414), (400, 431, 432, 401), (387, 418, 419, 388), (414, 445, 446, 415), (401, 432, 433, 402), (388, 419, 420, 389), (415, 446, 447), (402, 433, 434, 403), (389, 420, 421, 390), (403, 434, 435, 404), (390, 421, 422, 391), (404, 435, 436, 405), (391, 422, 423, 392), (405, 436, 437, 406), (392, 423, 424, 393), (406, 437, 438, 407), (393, 424, 425, 394), (407, 438, 439, 408), (394, 425, 426, 395), (408, 439, 440, 409), (395, 426, 427, 396), (409, 440, 441, 410), (421, 454, 455, 422), (448, 513, 544, 449), (435, 468, 469, 436), (422, 455, 456, 423), (449, 544, 480), (436, 469, 470, 437), (423, 456, 457, 424), (437, 470, 471, 438), (424, 457, 458, 425), (438, 471, 472, 439), (425, 458, 459, 426), (439, 472, 473, 440), (426, 459, 460, 427), (440, 473, 474, 441), (427, 460, 461, 428), (441, 474, 475, 442), (428, 461, 462, 429), (0, 481, 416), (442, 475, 476, 443), (429, 462, 463, 430), (416, 481, 450, 417), (443, 476, 477, 444), (430, 463, 464, 431), (417, 450, 451, 418), (444, 477, 478, 445), (431, 464, 465, 432), (418, 451, 452, 419), (445, 478, 479, 446), (432, 465, 466, 433), (419, 452, 453, 420), (446, 479, 512, 447), (433, 466, 467, 434), (420, 453, 454, 421), (447, 512, 513, 448), (434, 467, 468, 435), (475, 507, 508, 476), (462, 494, 495, 463), (481, 482, 450), (476, 508, 509, 477), (463, 495, 496, 464), (450, 482, 483, 451), (477, 509, 510, 478), (464, 496, 497, 465), (451, 483, 484, 452), (478, 510, 511, 479), (465, 497, 498, 466), (452, 484, 485, 453), (479, 511, 512), (466, 498, 499, 467), (453, 485, 486, 454), (467, 499, 500, 468), (454, 486, 487, 455), (468, 500, 501, 469), (455, 487, 488, 456), (544, 642, 480), (469, 501, 502, 470), (456, 488, 489, 457), (480, 642, 31), (470, 502, 503, 471), (457, 489, 490, 458), (471, 503, 504, 472), (458, 490, 491, 459), (472, 504, 505, 473), (459, 491, 492, 460), (473, 505, 506, 474), (460, 492, 493, 461), (474, 506, 507, 475), (461, 493, 494, 462), (501, 533, 534, 502), (488, 520, 521, 489), (502, 534, 535, 503), (489, 521, 522, 490), (503, 535, 536, 504), (490, 522, 523, 491), (504, 536, 537, 505), (491, 523, 524, 492), (505, 537, 538, 506), (492, 524, 525, 493), (506, 538, 539, 507), (493, 525, 526, 494), (0, 545, 481), (507, 539, 540, 508), (494, 526, 527, 495), (481, 545, 514, 482), (508, 540, 541, 509), (495, 527, 528, 496), (482, 514, 515, 483), (509, 541, 542, 510), (496, 528, 529, 497), (483, 515, 516, 484), (510, 542, 543, 511), (497, 529, 530, 498), (484, 516, 517, 485), (511, 543, 576, 512), (498, 530, 531, 499), (485, 517, 518, 486), (512, 576, 577, 513), (499, 531, 532, 500), (486, 518, 519, 487), (513, 577, 544), (500, 532, 533, 501), (487, 519, 520, 488), (540, 572, 573, 541), (527, 559, 560, 528), (514, 546, 547, 515), (541, 573, 574, 542), (528, 560, 561, 529), (515, 547, 548, 516), (542, 574, 575, 543), (529, 561, 562, 530), (516, 548, 549, 517), (543, 575, 576), (530, 562, 563, 531), (517, 549, 550, 518), (531, 563, 564, 532), (518, 550, 551, 519), (577, 641, 544), (532, 564, 565, 533), (519, 551, 552, 520), (544, 641, 642), (533, 565, 566, 534), (520, 552, 553, 521), (534, 566, 567, 535), (521, 553, 554, 522), (535, 567, 568, 536), (522, 554, 555, 523), (536, 568, 569, 537), (523, 555, 556, 524), (537, 569, 570, 538), (524, 556, 557, 525), (538, 570, 571, 539), (525, 557, 558, 526), (539, 571, 572, 540), (526, 558, 559, 527), (545, 546, 514), (566, 598, 599, 567), (553, 585, 586, 554), (567, 599, 600, 568), (554, 586, 587, 555), (568, 600, 601, 569), (555, 587, 588, 556), (569, 601, 602, 570), (556, 588, 589, 557), (570, 602, 603, 571), (557, 589, 590, 558), (0, 608, 545), (571, 603, 604, 572), (558, 590, 591, 559), (545, 608, 578, 546), (572, 604, 605, 573), (559, 591, 592, 560), (546, 578, 579, 547), (573, 605, 606, 574), (560, 592, 593, 561), (547, 579, 580, 548), (574, 606, 607, 575), (561, 593, 594, 562), (548, 580, 581, 549), (575, 607, 639, 576), (562, 594, 595, 563), (549, 581, 582, 550), (576, 639, 640, 577), (563, 595, 596, 564), (550, 582, 583, 551), (577, 640, 641), (564, 596, 597, 565), (551, 583, 584, 552), (565, 597, 598, 566), (552, 584, 585, 553), (592, 623, 624, 593), (579, 610, 611, 580), (606, 637, 638, 607), (593, 624, 625, 594), (580, 611, 612, 581), (607, 638, 639), (594, 625, 626, 595), (581, 612, 613, 582), (595, 626, 627, 596), (582, 613, 614, 583), (596, 627, 628, 597), (583, 614, 615, 584), (597, 628, 629, 598), (584, 615, 616, 585), (598, 629, 630, 599), (585, 616, 617, 586), (599, 630, 631, 600), (586, 617, 618, 587), (600, 631, 632, 601), (587, 618, 619, 588), (601, 632, 633, 602), (588, 619, 620, 589), (602, 633, 634, 603), (589, 620, 621, 590), (603, 634, 635, 604), (590, 621, 622, 591), (608, 609, 578), (604, 635, 636, 605), (591, 622, 623, 592), (578, 609, 610, 579), (605, 636, 637, 606), (617, 651, 652, 618), (631, 665, 666, 632), (618, 652, 653, 619), (632, 666, 667, 633), (619, 653, 654, 620), (633, 667, 668, 634), (620, 654, 655, 621), (634, 668, 669, 635), (621, 655, 656, 622), (608, 643, 609), (635, 669, 670, 636), (622, 656, 657, 623), (609, 643, 644, 610), (636, 670, 671, 637), (623, 657, 658, 624), (610, 644, 645, 611), (637, 671, 672, 638), (624, 658, 659, 625), (611, 645, 646, 612), (638, 672, 639), (625, 659, 660, 626), (612, 646, 647, 613), (626, 660, 661, 627), (613, 647, 648, 614), (627, 661, 662, 628), (614, 648, 649, 615), (628, 662, 663, 629), (615, 649, 650, 616), (629, 663, 664, 630), (616, 650, 651, 617), (630, 664, 665, 631), (645, 676, 677, 646), (672, 703, 704, 639), (659, 690, 691, 660), (646, 677, 678, 647), (639, 704, 705, 640), (660, 691, 692, 661), (647, 678, 679, 648), (640, 705, 641), (661, 692, 693, 662), (648, 679, 680, 649), (662, 693, 694, 663), (649, 680, 681, 650), (663, 694, 695, 664), (650, 681, 682, 651), (664, 695, 696, 665), (651, 682, 683, 652), (665, 696, 697, 666), (652, 683, 684, 653), (666, 697, 698, 667), (653, 684, 685, 654), (667, 698, 699, 668), (654, 685, 686, 655), (0, 673, 608), (668, 699, 700, 669), (655, 686, 687, 656), (608, 673, 674, 643), (669, 700, 701, 670), (656, 687, 688, 657), (643, 674, 675, 644), (670, 701, 702, 671), (657, 688, 689, 658), (644, 675, 676, 645), (671, 702, 703, 672), (658, 689, 690, 659), (697, 729, 730, 698), (684, 716, 717, 685), (698, 730, 731, 699), (685, 717, 718, 686), (699, 731, 732, 700), (686, 718, 719, 687), (673, 706, 674), (700, 732, 733, 701), (687, 719, 720, 688), (674, 706, 707, 675), (701, 733, 734, 702), (688, 720, 721, 689), (675, 707, 708, 676), (702, 734, 735, 703), (689, 721, 722, 690), (676, 708, 709, 677), (703, 735, 704), (690, 722, 723, 691), (677, 709, 710, 678), (691, 723, 724, 692), (678, 710, 711, 679), (705, 736, 641), (692, 724, 725, 693), (679, 711, 712, 680), (641, 736, 642), (693, 725, 726, 694), (680, 712, 713, 681), (694, 726, 727, 695), (681, 713, 714, 682), (695, 727, 728, 696), (682, 714, 715, 683), (696, 728, 729, 697), (683, 715, 716, 684), (723, 755, 756, 724), (710, 742, 743, 711), (705, 769, 736), (724, 756, 757, 725), (711, 743, 744, 712), (725, 757, 758, 726), (712, 744, 745, 713), (726, 758, 759, 727), (713, 745, 746, 714), (727, 759, 760, 728), (714, 746, 747, 715), (728, 760, 761, 729), (715, 747, 748, 716), (729, 761, 762, 730), (716, 748, 749, 717), (730, 762, 763, 731), (717, 749, 750, 718), (0, 737, 673), (731, 763, 764, 732), (718, 750, 751, 719), (673, 737, 738, 706), (732, 764, 765, 733), (719, 751, 752, 720), (706, 738, 739, 707), (733, 765, 766, 734), (720, 752, 753, 721), (707, 739, 740, 708), (734, 766, 767, 735), (721, 753, 754, 722), (708, 740, 741, 709), (735, 767, 768, 704), (722, 754, 755, 723), (709, 741, 742, 710), (704, 768, 769, 705), (753, 785, 786, 754), (740, 772, 773, 741), (767, 799, 768), (754, 786, 787, 755), (741, 773, 774, 742), (755, 787, 788, 756), (742, 774, 775, 743), (756, 788, 789, 757), (743, 775, 776, 744), (736, 800, 642), (757, 789, 790, 758), (744, 776, 777, 745), (642, 800, 31), (758, 790, 791, 759), (745, 777, 778, 746), (759, 791, 792, 760), (746, 778, 779, 747), (760, 792, 793, 761), (747, 779, 780, 748), (761, 793, 794, 762), (748, 780, 781, 749), (762, 794, 795, 763), (749, 781, 782, 750), (763, 795, 796, 764), (750, 782, 783, 751), (737, 770, 738), (764, 796, 797, 765), (751, 783, 784, 752), (738, 770, 771, 739), (765, 797, 798, 766), (752, 784, 785, 753), (739, 771, 772, 740), (766, 798, 799, 767), (779, 811, 812, 780), (793, 825, 826, 794), (780, 812, 813, 781), (794, 826, 827, 795), (781, 813, 814, 782), (0, 801, 737), (795, 827, 828, 796), (782, 814, 815, 783), (737, 801, 802, 770), (796, 828, 829, 797), (783, 815, 816, 784), (770, 802, 803, 771), (797, 829, 830, 798), (784, 816, 817, 785), (771, 803, 804, 772), (798, 830, 831, 799), (785, 817, 818, 786), (772, 804, 805, 773), (799, 831, 832, 768), (786, 818, 819, 787), (773, 805, 806, 774), (768, 832, 833, 769), (787, 819, 820, 788), (774, 806, 807, 775), (769, 833, 834, 736), (788, 820, 821, 789), (775, 807, 808, 776), (736, 834, 800), (789, 821, 822, 790), (776, 808, 809, 777), (790, 822, 823, 791), (777, 809, 810, 778), (791, 823, 824, 792), (778, 810, 811, 779), (792, 824, 825, 793), (805, 838, 839, 806), (819, 852, 853, 820), (806, 839, 840, 807), (820, 853, 854, 821), (807, 840, 841, 808), (821, 854, 855, 822), (808, 841, 842, 809), (822, 855, 856, 823), (809, 842, 843, 810), (823, 856, 857, 824), (810, 843, 844, 811), (824, 857, 858, 825), (811, 844, 845, 812), (825, 858, 859, 826), (812, 845, 846, 813), (826, 859, 860, 827), (813, 846, 847, 814), (827, 860, 861, 828), (814, 847, 848, 815), (801, 835, 802), (828, 861, 862, 829), (815, 848, 849, 816), (802, 835, 836, 803), (829, 862, 863, 830), (816, 849, 850, 817), (803, 836, 837, 804), (830, 863, 864, 831), (817, 850, 851, 818), (804, 837, 838, 805), (831, 864, 832), (818, 851, 852, 819), (859, 890, 891, 860), (846, 877, 878, 847), (0, 865, 801), (860, 891, 892, 861), (847, 878, 879, 848), (801, 865, 866, 835), (861, 892, 893, 862), (848, 879, 880, 849), (835, 866, 867, 836), (862, 893, 894, 863), (849, 880, 881, 850), (836, 867, 868, 837), (863, 894, 895, 864), (850, 881, 882, 851), (837, 868, 869, 838), (864, 895, 896, 832), (851, 882, 883, 852), (838, 869, 870, 839), (832, 896, 897, 833), (852, 883, 884, 853), (839, 870, 871, 840), (833, 897, 834), (853, 884, 885, 854), (840, 871, 872, 841), (854, 885, 886, 855), (841, 872, 873, 842), (855, 886, 887, 856), (842, 873, 874, 843), (856, 887, 888, 857), (843, 874, 875, 844), (857, 888, 889, 858), (844, 875, 876, 845), (858, 889, 890, 859), (845, 876, 877, 846), (884, 916, 917, 885), (871, 903, 904, 872), (834, 928, 800), (885, 917, 918, 886), (872, 904, 905, 873), (886, 918, 919, 887), (873, 905, 906, 874), (887, 919, 920, 888), (874, 906, 907, 875), (888, 920, 921, 889), (875, 907, 908, 876), (889, 921, 922, 890), (876, 908, 909, 877), (890, 922, 923, 891), (877, 909, 910, 878), (891, 923, 924, 892), (878, 910, 911, 879), (865, 898, 866), (892, 924, 925, 893), (879, 911, 912, 880), (866, 898, 899, 867), (893, 925, 926, 894), (880, 912, 913, 881), (867, 899, 900, 868), (894, 926, 927, 895), (881, 913, 914, 882), (868, 900, 901, 869), (895, 927, 896), (882, 914, 915, 883), (869, 901, 902, 870), (883, 915, 916, 884), (870, 902, 903, 871), (897, 928, 834), (910, 942, 943, 911), (865, 929, 930, 898), (924, 956, 957, 925), (911, 943, 944, 912), (898, 930, 931, 899), (925, 957, 958, 926), (912, 944, 945, 913), (899, 931, 932, 900), (926, 958, 959, 927), (913, 945, 946, 914), (900, 932, 933, 901), (927, 959, 960, 896), (914, 946, 947, 915), (901, 933, 934, 902), (896, 960, 961, 897), (915, 947, 948, 916), (902, 934, 935, 903), (897, 961, 928), (916, 948, 949, 917), (903, 935, 936, 904), (928, 962, 800), (917, 949, 950, 918), (904, 936, 937, 905), (800, 962, 31), (918, 950, 951, 919), (905, 937, 938, 906), (919, 951, 952, 920), (906, 938, 939, 907), (920, 952, 953, 921), (907, 939, 940, 908), (921, 953, 954, 922), (908, 940, 941, 909), (922, 954, 955, 923), (909, 941, 942, 910), (0, 929, 865), (923, 955, 956, 924), (936, 7, 8, 937), (950, 21, 22, 951), (937, 8, 9, 938), (951, 22, 23, 952), (938, 9, 10, 939), (952, 23, 24, 953), (939, 10, 11, 940), (953, 24, 25, 954), (940, 11, 12, 941), (954, 25, 26, 955), (941, 12, 13, 942), (955, 26, 27, 956), (942, 13, 14, 943), (929, 1, 930), (956, 27, 28, 957), (943, 14, 15, 944), (930, 1, 2, 931), (957, 28, 29, 958), (944, 15, 16, 945), (931, 2, 3, 932), (958, 29, 30, 959), (945, 16, 17, 946), (932, 3, 4, 933), (959, 30, 960), (946, 17, 18, 947), (933, 4, 5, 934), (947, 18, 19, 948), (934, 5, 6, 935), (948, 19, 20, 949), (935, 6, 7, 936), (949, 20, 21, 950)])
me_cubeziercurve_004.use_remesh_preserve_volume = False
me_cubeziercurve_004.use_remesh_preserve_attributes = False
me_cubeziercurve_004.use_mirror_vertex_groups = False
me_cubeziercurve_004.update()

# ---- curves / text
cu_beziercurve_003 = bpy.data.curves.new('BezierCurve.003', 'CURVE')
cu_beziercurve_003.dimensions = '3D'
_sp = cu_beziercurve_003.splines.new('BEZIER'); _sp.bezier_points.add(3)
_sp.bezier_points.foreach_set('co', [0.1053, 1.144, -1.864e-07, 0.3392, -0.277, 7.913e-09, 0.5914, -2.079, 7.814e-08, 0.1053, -2.656, 4.327e-07])
_sp.bezier_points.foreach_set('handle_left', [-0.7762, 1.144, -2.075e-07, 0.2601, 0.01919, -5.48e-10, 0.8242, -1.163, 5.05e-08, 0.2798, -2.656, 4.04e-07])
_sp.bezier_points.foreach_set('handle_right', [0.7042, 1.144, -1.721e-07, 0.6208, -1.331, 3.802e-08, 0.43, -2.714, 9.73e-08, -0.05238, -2.656, 4.587e-07])
for _p, _l, _r in zip(_sp.bezier_points, ['ALIGNED', 'ALIGNED', 'ALIGNED', 'ALIGNED'], ['ALIGNED', 'ALIGNED', 'ALIGNED', 'ALIGNED']): _p.handle_left_type = _l; _p.handle_right_type = _r
_sp.order_u = 0
_sp.order_v = 0
cu_beziercurve_003.use_path = True
cu_beziercurve_003.use_path_clamp = True
cu_beziercurve_003.bevel_resolution = 0
cu_beziercurve_003.fill_mode = 'HALF'

# ---- objects
ob_pin = bpy.data.objects.new('Pin', me_cubeziercurve_004)
ob_pin_outline = bpy.data.objects.new('Pin Outline', cu_beziercurve_003)
ob_lamp = bpy.data.objects.new('Lamp', light_lamp)
ob_camera = bpy.data.objects.new('Camera', cam_camera)

# ---- transforms, parenting, visibility, modifiers, constraints
ob_pin.location = (0.1053, -2.98e-08, 1.676)
ob_pin.rotation_euler = (1.571, -0.0, -0.0)
ob_pin.lineart.crease_threshold = 0.0
ob_pin_outline.location = (-0.1053, 0.0, 0.7558)
ob_pin_outline.rotation_euler = (1.571, -0.0, -0.0)
ob_pin_outline.hide_viewport = True
ob_pin_outline.lineart.crease_threshold = 0.0
ob_lamp.location = (4.076, 1.005, 5.904)
ob_lamp.rotation_euler = (0.6503, 0.05522, 1.866)
ob_lamp.lock_rotations_4d = False
ob_lamp.empty_display_type = 'ARROWS'
ob_lamp.color = (0.0, 0.0, 0.0, 0.0)
ob_lamp.lineart.crease_threshold = 0.0
ob_camera.location = (7.481, -6.508, 5.344)
ob_camera.rotation_euler = (1.109, 0.0, 0.8149)
ob_camera.lock_rotations_4d = False
ob_camera.empty_display_type = 'ARROWS'
ob_camera.color = (0.0, 0.0, 0.0, 0.0)
ob_camera.display_type = 'WIRE'
ob_camera.lineart.crease_threshold = 0.0

# ---- collection membership
col_collection_1.objects.link(ob_pin)
col_collection_1.objects.link(ob_pin_outline)
col_collection_1.objects.link(ob_lamp)
col_collection_1.objects.link(ob_camera)

# ---- scene / render settings (as saved in the file)
scene.camera = ob_camera
scene.frame_start = 1; scene.frame_end = 250; scene.frame_set(1)
scene.render.engine = 'BLENDER_EEVEE_NEXT'
scene.render.resolution_percentage = 50
scene.render.dither_intensity = 0.0
scene.cycles.use_denoising = False
scene.cycles.samples = 128
scene.cycles.sampling_pattern = 'TABULATED_SOBOL'
scene.cycles.use_adaptive_sampling = False
scene.cycles.use_light_tree = False
scene.cycles.blur_glossy = 0.0
scene.cycles.sample_clamp_indirect = 0.0
scene.view_settings.view_transform = 'Standard'
bpy.context.view_layer.update()
